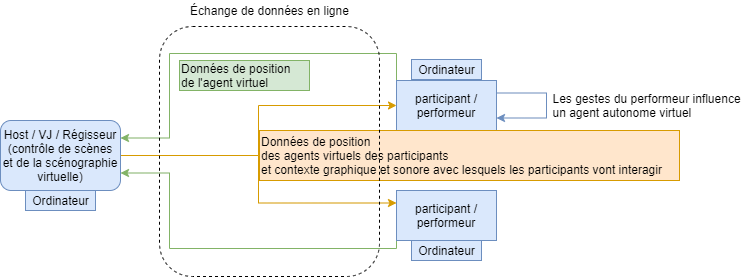

The diagram above was exported from draw.io. Its source (the exported page's mxGraphModel, read from the mxfile embedded in the PNG):
<mxGraphModel dx="1038" dy="491" grid="1" gridSize="10" guides="1" tooltips="1" connect="1" arrows="1" fold="1" page="1" pageScale="1" pageWidth="827" pageHeight="1169" math="0" shadow="0">
  <root>
    <mxCell id="0" />
    <mxCell id="1" parent="0" />
    <mxCell id="f86EJB_OCp-F6DX6FWbn-5" style="edgeStyle=orthogonalEdgeStyle;rounded=0;orthogonalLoop=1;jettySize=auto;html=1;entryX=0;entryY=0.5;entryDx=0;entryDy=0;fillColor=#ffe6cc;strokeColor=#d79b00;" edge="1" parent="1" source="f86EJB_OCp-F6DX6FWbn-1" target="f86EJB_OCp-F6DX6FWbn-2">
      <mxGeometry relative="1" as="geometry" />
    </mxCell>
    <mxCell id="f86EJB_OCp-F6DX6FWbn-15" style="edgeStyle=orthogonalEdgeStyle;rounded=0;orthogonalLoop=1;jettySize=auto;html=1;entryX=0;entryY=0.25;entryDx=0;entryDy=0;fillColor=#ffe6cc;strokeColor=#d79b00;" edge="1" parent="1" source="f86EJB_OCp-F6DX6FWbn-1" target="f86EJB_OCp-F6DX6FWbn-3">
      <mxGeometry relative="1" as="geometry" />
    </mxCell>
    <mxCell id="f86EJB_OCp-F6DX6FWbn-1" value="Host / VJ / Régisseur&lt;br&gt;(contrôle de scènes et de la scénographie virtuelle)" style="rounded=1;whiteSpace=wrap;html=1;fillColor=#dae8fc;strokeColor=#6c8ebf;" vertex="1" parent="1">
      <mxGeometry x="81" y="180" width="120" height="70" as="geometry" />
    </mxCell>
    <mxCell id="f86EJB_OCp-F6DX6FWbn-9" style="edgeStyle=orthogonalEdgeStyle;rounded=0;orthogonalLoop=1;jettySize=auto;html=1;exitX=0;exitY=0.25;exitDx=0;exitDy=0;entryX=1;entryY=0.25;entryDx=0;entryDy=0;fillColor=#d5e8d4;strokeColor=#82b366;" edge="1" parent="1" source="f86EJB_OCp-F6DX6FWbn-2" target="f86EJB_OCp-F6DX6FWbn-1">
      <mxGeometry relative="1" as="geometry">
        <Array as="points">
          <mxPoint x="250" y="113" />
          <mxPoint x="250" y="198" />
        </Array>
      </mxGeometry>
    </mxCell>
    <mxCell id="f86EJB_OCp-F6DX6FWbn-2" value="participant / performeur" style="whiteSpace=wrap;html=1;fillColor=#dae8fc;strokeColor=#6c8ebf;" vertex="1" parent="1">
      <mxGeometry x="477" y="140" width="100" height="50" as="geometry" />
    </mxCell>
    <mxCell id="f86EJB_OCp-F6DX6FWbn-14" style="edgeStyle=orthogonalEdgeStyle;rounded=0;orthogonalLoop=1;jettySize=auto;html=1;exitX=0;exitY=0.75;exitDx=0;exitDy=0;entryX=1;entryY=0.75;entryDx=0;entryDy=0;fillColor=#d5e8d4;strokeColor=#82b366;" edge="1" parent="1" source="f86EJB_OCp-F6DX6FWbn-3" target="f86EJB_OCp-F6DX6FWbn-1">
      <mxGeometry relative="1" as="geometry">
        <Array as="points">
          <mxPoint x="250" y="308" />
          <mxPoint x="250" y="233" />
        </Array>
      </mxGeometry>
    </mxCell>
    <mxCell id="f86EJB_OCp-F6DX6FWbn-3" value="participant / performeur" style="whiteSpace=wrap;html=1;fillColor=#dae8fc;strokeColor=#6c8ebf;" vertex="1" parent="1">
      <mxGeometry x="477" y="250" width="100" height="50" as="geometry" />
    </mxCell>
    <mxCell id="f86EJB_OCp-F6DX6FWbn-8" value="Les gestes du performeur influence&lt;br&gt;&lt;div style=&quot;text-align: left&quot;&gt;&lt;span&gt;un agent autonome virtuel&lt;/span&gt;&lt;/div&gt;" style="text;html=1;align=center;verticalAlign=middle;resizable=0;points=[];autosize=1;" vertex="1" parent="1">
      <mxGeometry x="627" y="150" width="200" height="30" as="geometry" />
    </mxCell>
    <mxCell id="f86EJB_OCp-F6DX6FWbn-12" value="Données de position &lt;br&gt;de l'agent virtuel" style="text;html=1;align=left;verticalAlign=middle;resizable=0;points=[];autosize=1;fillColor=#d5e8d4;strokeColor=#82b366;" vertex="1" parent="1">
      <mxGeometry x="260" y="120" width="130" height="30" as="geometry" />
    </mxCell>
    <mxCell id="f86EJB_OCp-F6DX6FWbn-13" style="edgeStyle=orthogonalEdgeStyle;rounded=0;orthogonalLoop=1;jettySize=auto;html=1;exitX=1;exitY=0.25;exitDx=0;exitDy=0;entryX=1;entryY=0.75;entryDx=0;entryDy=0;fillColor=#dae8fc;strokeColor=#6c8ebf;" edge="1" parent="1" source="f86EJB_OCp-F6DX6FWbn-2" target="f86EJB_OCp-F6DX6FWbn-2">
      <mxGeometry relative="1" as="geometry">
        <Array as="points">
          <mxPoint x="627" y="153" />
          <mxPoint x="627" y="178" />
        </Array>
      </mxGeometry>
    </mxCell>
    <mxCell id="f86EJB_OCp-F6DX6FWbn-16" value="Données de position &lt;br&gt;des agents virtuels des participants &lt;br&gt;et contexte graphique et sonore avec lesquels les participants vont interagir" style="text;html=1;align=left;verticalAlign=middle;resizable=0;points=[];autosize=1;fillColor=#ffe6cc;strokeColor=#d79b00;" vertex="1" parent="1">
      <mxGeometry x="340" y="190" width="420" height="50" as="geometry" />
    </mxCell>
    <mxCell id="f86EJB_OCp-F6DX6FWbn-17" value="Ordinateur" style="text;html=1;align=center;verticalAlign=middle;resizable=0;points=[];autosize=1;fillColor=#dae8fc;strokeColor=#6c8ebf;" vertex="1" parent="1">
      <mxGeometry x="106" y="250" width="70" height="20" as="geometry" />
    </mxCell>
    <mxCell id="f86EJB_OCp-F6DX6FWbn-18" value="Ordinateur" style="text;html=1;align=center;verticalAlign=middle;resizable=0;points=[];autosize=1;fillColor=#dae8fc;strokeColor=#6c8ebf;" vertex="1" parent="1">
      <mxGeometry x="492" y="300" width="70" height="20" as="geometry" />
    </mxCell>
    <mxCell id="f86EJB_OCp-F6DX6FWbn-19" value="Ordinateur" style="text;html=1;align=center;verticalAlign=middle;resizable=0;points=[];autosize=1;fillColor=#dae8fc;strokeColor=#6c8ebf;" vertex="1" parent="1">
      <mxGeometry x="492" y="119" width="70" height="20" as="geometry" />
    </mxCell>
    <mxCell id="f86EJB_OCp-F6DX6FWbn-20" value="" style="rounded=1;whiteSpace=wrap;html=1;align=left;dashed=1;fillColor=none;" vertex="1" parent="1">
      <mxGeometry x="240" y="86" width="220" height="250" as="geometry" />
    </mxCell>
    <mxCell id="f86EJB_OCp-F6DX6FWbn-21" value="Échange de données en ligne" style="text;html=1;align=center;verticalAlign=middle;resizable=0;points=[];autosize=1;" vertex="1" parent="1">
      <mxGeometry x="265" y="60" width="170" height="20" as="geometry" />
    </mxCell>
  </root>
</mxGraphModel>